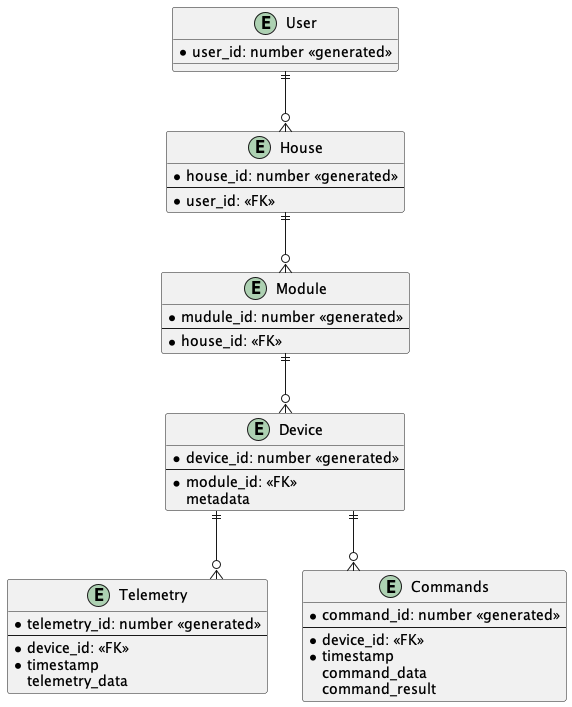

The diagram above was rendered by PlantUML. Its source (embedded in the PNG):
@startuml

skinparam linetype ortho

entity User {
    * user_id: number <<generated>>
}
entity House{
    * house_id: number <<generated>>
    --
    * user_id: <<FK>>
}
entity Module{
    * mudule_id: number <<generated>>
    --
    * house_id: <<FK>>
}
entity Device {
    * device_id: number <<generated>>
    --
    * module_id: <<FK>>
    metadata 
}
entity Telemetry {
    * telemetry_id: number <<generated>>
    --
    * device_id: <<FK>>
    * timestamp
    telemetry_data
}
entity Commands {
    * command_id: number <<generated>>
    --
    * device_id: <<FK>>
    * timestamp
    command_data
    command_result
}

Module ||--o{ Device
Device ||--o{ Telemetry
Device ||--o{ Commands
House ||--o{ Module
User ||--o{ House

@enduml